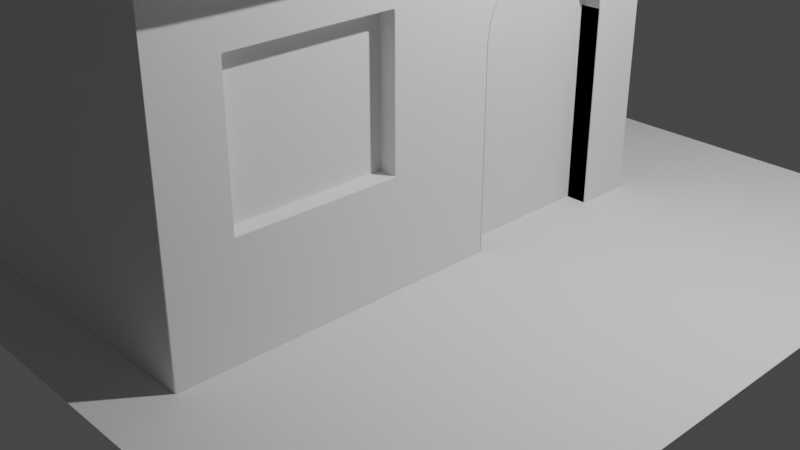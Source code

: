 # Source: house2.blend  (saved by Blender 3.4.6; exported with 4.5.12 LTS)
import bpy
from mathutils import Matrix  # noqa: F401  (used for matrix-valued properties, if any)

bpy.ops.wm.read_factory_settings(use_empty=True)
scene = bpy.context.scene
scene.name = 'Scene'

# ---- collections
col_collection = bpy.data.collections.new('Collection'); scene.collection.children.link(col_collection)

# ---- world
world_world = bpy.data.worlds.new('World'); scene.world = world_world
world_world.use_nodes = True; world_world.node_tree.nodes.clear()
_N = world_world.node_tree.nodes; _L = world_world.node_tree.links
n0 = _N.new('ShaderNodeOutputWorld'); n0.name = 'World Output'; n0.location = (300, 300)
n1 = _N.new('ShaderNodeBackground'); n1.name = 'Background'; n1.location = (10, 300)
n1.inputs[0].default_value = (0.05088, 0.05088, 0.05088, 1.0)
_L.new(n1.outputs[0], n0.inputs[0])
n0.is_active_output = True
world_world.color = (0.05088, 0.05088, 0.05088)
world_world.use_sun_shadow = False
world_world.sun_shadow_jitter_overblur = 0.0

# ---- cameras
cam_camera = bpy.data.cameras.new('Camera')
cam_camera.clip_end = 100.0
cam_camera.ortho_scale = 7.314

# ---- lights
light_light = bpy.data.lights.new('Light', 'POINT')
light_light.transmission_factor = 0.0
light_light.energy = 1000.0
light_light.shadow_soft_size = 0.1
light_light.shadow_maximum_resolution = 0.006
light_light.use_absolute_resolution = True

# ---- meshes
me_plane = bpy.data.meshes.new('Plane')
me_plane.from_pydata([(-1.0, -1.0, 0.0), (1.0, -1.0, 0.0), (-1.0, 1.0, 0.0), (1.0, 1.0, 0.0)], [], [(0, 1, 3, 2)])
_uv = me_plane.uv_layers.new(name='UVMap')
_uv.uv.foreach_set('vector', [0.0, 0.0, 1.0, 0.0, 1.0, 1.0, 0.0, 1.0])
me_plane.update()
me_plane_001 = bpy.data.meshes.new('Plane.001')
me_plane_001.from_pydata([(-1.974, -2.811, 0.0), (1.974, -2.811, 0.0), (-1.974, 2.811, 0.0), (1.974, 2.811, 0.0), (-1.974, 2.811, 3.348), (-1.974, -2.811, 3.348), (1.974, -2.161, 2.566), (0.0, -2.811, 4.831), (0.0, 2.811, 4.831), (-1.974, 2.384e-07, 0.0), (1.974, 2.384e-07, 0.0), (-1.974, 2.384e-07, 3.348), (1.974, -0.4999, 2.566), (1.974, 2.811, 3.348), (1.974, 2.197, 0.0), (1.974, 0.6137, 0.0), (1.974, 2.197, 2.058), (1.974, 1.405, 2.736), (1.974, 2.174, 2.233), (1.974, 2.106, 2.397), (1.974, 1.998, 2.537), (1.974, 1.858, 2.645), (1.974, 1.694, 2.713), (1.974, 0.6137, 2.058), (1.974, 0.6368, 2.233), (1.974, 0.7045, 2.397), (1.974, 0.8123, 2.537), (1.974, 0.9528, 2.645), (1.974, 1.116, 2.713), (-2.205, 2.811, 0.0), (-2.205, 2.384e-07, 0.0), (1.744, 2.197, 0.0), (1.744, 0.6137, 0.0), (1.744, 2.197, 2.058), (1.744, 1.405, 2.736), (1.744, 2.174, 2.233), (1.744, 2.106, 2.397), (1.744, 1.998, 2.537), (1.744, 1.858, 2.645), (1.744, 1.694, 2.713), (1.744, 0.6137, 2.058), (1.744, 0.6368, 2.233), (1.744, 0.7045, 2.397), (1.744, 0.8123, 2.537), (1.744, 0.9528, 2.645), (1.744, 1.116, 2.713), (1.974, -2.811, 3.348), (1.974, -2.161, 1.119), (1.974, -0.4999, 1.119), (1.974, 2.384e-07, 3.348), (1.792, -2.161, 1.119), (1.792, -0.4999, 1.119), (1.792, -2.161, 2.566), (1.792, -0.4999, 2.566)], [], [(3, 2, 4, 8, 13), (0, 1, 46, 7, 5), (9, 0, 5, 11), (2, 9, 11, 4), (12, 6, 52, 53), (3, 13, 49, 10, 15, 23, 24, 25, 26, 27, 28, 17, 22, 21, 20, 19, 18, 16, 14), (19, 20, 37, 36), (25, 24, 41, 42), (18, 19, 36, 35), (26, 25, 42, 43), (16, 18, 35, 33), (9, 2, 29, 30), (27, 26, 43, 44), (14, 16, 33, 31), (28, 27, 44, 45), (17, 28, 45, 34), (22, 17, 34, 39), (21, 22, 39, 38), (23, 15, 32, 40), (20, 21, 38, 37), (24, 23, 40, 41), (32, 31, 33, 35, 36, 37, 38, 39, 34, 45, 44, 43, 42, 41, 40), (47, 6, 46, 1), (48, 47, 1, 10), (6, 12, 49, 46), (12, 48, 10, 49), (50, 51, 53, 52), (6, 47, 50, 52), (47, 48, 51, 50), (48, 12, 53, 51)])
me_plane_001.polygons.foreach_set('use_smooth', [True] * 30)
_uv = me_plane_001.uv_layers.new(name='UVMap')
_uv.uv.foreach_set('vector', [1.0, 1.0, 0.0, 1.0, 0.0, 1.0, 0.5, 1.0, 1.0, 1.0, 0.0, 0.0, 1.0, 0.0, 1.0, 0.0, 0.5, 0.0, 0.0, 0.0, 0.0, 0.5, 0.0, 0.0, 0.0, 0.0, 0.0, 0.5, 0.0, 1.0, 0.0, 0.5, 0.0, 0.5, 0.0, 1.0, 1.0, 0.3687, 1.0, 0.1313, 1.0, 0.1313, 1.0, 0.3687, 1.0, 1.0, 1.0, 1.0, 1.0, 0.5, 1.0, 0.5, 0.0, 0.0, 0.0, 0.0, -0.05619, -0.03398, -0.2225, -0.1375, -0.3602, -0.2301, -0.2253, -0.1499, -0.05785, -0.04027, 0.0, 0.0, -0.05785, -0.0465, -0.2253, -0.1881, -0.3602, -0.3102, -0.2225, -0.1962, -0.05619, -0.0503, 0.0, 0.0, 0.0, 0.0, -0.2225, -0.1962, -0.3602, -0.3102, -0.3602, -0.3102, -0.2225, -0.1962, -0.2225, -0.1375, -0.05619, -0.03398, -0.05619, -0.03398, -0.2225, -0.1375, -0.05619, -0.0503, -0.2225, -0.1962, -0.2225, -0.1962, -0.05619, -0.0503, -0.3602, -0.2301, -0.2225, -0.1375, -0.2225, -0.1375, -0.3602, -0.2301, 0.0, 0.0, -0.05619, -0.0503, -0.05619, -0.0503, 0.0, 0.0, 0.0, 0.5, 0.0, 1.0, 0.0, 1.0, 0.0, 0.5, -0.2253, -0.1499, -0.3602, -0.2301, -0.3602, -0.2301, -0.2253, -0.1499, 0.0, 0.0, 0.0, 0.0, 0.0, 0.0, 0.0, 0.0, -0.05785, -0.04027, -0.2253, -0.1499, -0.2253, -0.1499, -0.05785, -0.04027, 0.0, 0.0, -0.05785, -0.04027, -0.05785, -0.04027, 0.0, 0.0, -0.05785, -0.0465, 0.0, 0.0, 0.0, 0.0, -0.05785, -0.0465, -0.2253, -0.1881, -0.05785, -0.0465, -0.05785, -0.0465, -0.2253, -0.1881, 0.0, 0.0, 0.0, 0.0, 0.0, 0.0, 0.0, 0.0, -0.3602, -0.3102, -0.2253, -0.1881, -0.2253, -0.1881, -0.3602, -0.3102, -0.05619, -0.03398, 0.0, 0.0, 0.0, 0.0, -0.05619, -0.03398, 0.0, 0.0, 0.0, 0.0, 0.0, 0.0, -0.05619, -0.0503, -0.2225, -0.1962, -0.3602, -0.3102, -0.2253, -0.1881, -0.05785, -0.0465, 0.0, 0.0, -0.05785, -0.04027, -0.2253, -0.1499, -0.3602, -0.2301, -0.2225, -0.1375, -0.05619, -0.03398, 0.0, 0.0, 1.0, 0.1313, 1.0, 0.1313, 1.0, 0.0, 1.0, 0.0, 1.0, 0.3687, 1.0, 0.1313, 1.0, 0.0, 1.0, 0.5, 1.0, 0.1313, 1.0, 0.3687, 1.0, 0.5, 1.0, 0.0, 1.0, 0.3687, 1.0, 0.3687, 1.0, 0.5, 1.0, 0.5, 1.0, 0.1313, 1.0, 0.3687, 1.0, 0.3687, 1.0, 0.1313, 1.0, 0.1313, 1.0, 0.1313, 1.0, 0.1313, 1.0, 0.1313, 1.0, 0.1313, 1.0, 0.3687, 1.0, 0.3687, 1.0, 0.1313, 1.0, 0.3687, 1.0, 0.3687, 1.0, 0.3687, 1.0, 0.3687])
me_plane_001.update()
me_plane_002 = bpy.data.meshes.new('Plane.002')
me_plane_002.from_pydata([(-2.559, 3.312, 2.909), (-2.559, -3.312, 2.909), (2.181, 3.312, 3.413), (2.181, 3.312, 3.193), (2.303, 3.312, 3.101), (2.303, -3.312, 3.101), (2.181, -3.312, 3.413), (2.303, -3.312, 3.321), (2.181, -3.312, 3.193), (-2.559, 3.312, 3.129), (-2.559, -3.312, 3.129), (2.303, 3.312, 3.321), (0.1022, -3.312, 4.754), (-0.1022, -3.312, 4.754), (-0.1022, 3.312, 4.754), (0.1022, 3.312, 4.754), (-0.1022, -3.312, 4.974), (0.1022, -3.312, 4.974), (0.1022, 3.312, 4.974), (-0.1022, 3.312, 4.974), (-2.392, -3.312, 3.034), (-2.392, 3.312, 3.034), (-2.392, -3.312, 3.254), (-2.392, 3.312, 3.254), (2.181, 0.9795, 3.193), (2.181, -1.228, 3.193), (2.181, -1.228, 3.413), (2.181, 0.9795, 3.413), (-2.559, 0.9795, 2.909), (-2.559, -1.228, 2.909), (2.303, -1.228, 3.101), (2.303, 0.9795, 3.101), (-2.559, 0.9795, 3.129), (-2.559, -1.228, 3.129), (2.303, -1.228, 3.321), (2.303, 0.9795, 3.321), (-0.1022, -1.228, 4.754), (-0.1022, 0.9795, 4.754), (0.1022, 0.9795, 4.754), (0.1022, -1.228, 4.754), (0.1022, -1.228, 4.974), (0.1022, 0.9795, 4.974), (-0.1022, 0.9795, 4.974), (-0.1022, -1.228, 4.974), (-2.392, 0.9795, 3.034), (-2.392, -1.228, 3.034), (-2.392, -1.228, 3.254), (-2.392, 0.9795, 3.254), (2.181, 2.481, 3.193), (2.181, -2.729, 3.193), (2.181, -2.729, 3.413), (2.181, 2.481, 3.413), (-2.559, 2.481, 2.909), (-2.559, -2.729, 2.909), (2.303, -2.729, 3.101), (2.303, 2.481, 3.101), (-2.559, 2.481, 3.129), (-2.559, -2.729, 3.129), (2.303, -2.729, 3.321), (2.303, 2.481, 3.321), (-0.1022, -2.729, 4.754), (-0.1022, 2.481, 4.754), (0.1022, 2.481, 4.754), (0.1022, -2.729, 4.754), (0.1022, -2.729, 4.974), (0.1022, 2.481, 4.974), (-0.1022, 2.481, 4.974), (-0.1022, -2.729, 4.974), (-2.392, 2.481, 3.034), (-2.392, -2.729, 3.034), (-2.392, -2.729, 3.254), (-2.392, 2.481, 3.254)], [(70, 57), (71, 56), (53, 69), (52, 68), (63, 49), (62, 48), (50, 64), (51, 65), (64, 67), (65, 66), (60, 63), (61, 62), (69, 60), (68, 61), (52, 56), (53, 57), (58, 50), (59, 51), (54, 58), (55, 59), (67, 70), (66, 71), (49, 54), (48, 55)], [(20, 13, 16, 22), (24, 3, 4, 31), (47, 42, 19, 23), (12, 8, 6, 17), (31, 4, 11, 35), (27, 35, 11, 2), (3, 15, 18, 2), (29, 1, 10, 33), (21, 0, 9, 23), (44, 21, 14, 37), (37, 14, 15, 38), (41, 18, 19, 42), (14, 19, 18, 15), (12, 17, 16, 13), (8, 5, 7, 6), (4, 3, 2, 11), (41, 27, 2, 18), (38, 15, 3, 24), (28, 0, 21, 44), (14, 21, 23, 19), (32, 47, 23, 9), (1, 20, 22, 10), (10, 22, 46, 33), (33, 46, 47, 32), (1, 29, 45, 20), (29, 28, 44, 45), (12, 39, 25, 8), (39, 38, 24, 25), (17, 6, 26, 40), (40, 26, 27, 41), (17, 40, 43, 16), (40, 41, 42, 43), (13, 36, 39, 12), (36, 37, 38, 39), (20, 45, 36, 13), (45, 44, 37, 36), (0, 28, 32, 9), (28, 29, 33, 32), (6, 7, 34, 26), (26, 34, 35, 27), (5, 30, 34, 7), (30, 31, 35, 34), (22, 16, 43, 46), (46, 43, 42, 47), (8, 25, 30, 5), (25, 24, 31, 30)])
me_plane_002.polygons.foreach_set('use_smooth', [True] * 46)
_uv = me_plane_002.uv_layers.new(name='UVMap')
_uv.uv.foreach_set('vector', [-0.1056, 0.0, 0.4741, 0.0, 0.4741, 0.0, -0.1056, 0.0, 1.052, 0.6479, 1.052, 1.0, 1.083, 1.0, 1.083, 0.6479, -0.1056, 0.6479, 0.4741, 0.6479, 0.4741, 1.0, -0.1056, 1.0, 0.5259, 0.0, 1.052, 0.0, 1.052, 0.0, 0.5259, 0.0, 1.083, 0.6479, 1.083, 1.0, 1.083, 1.0, 1.083, 0.6479, 1.052, 0.6479, 1.083, 0.6479, 1.083, 1.0, 1.052, 1.0, 1.052, 1.0, 0.5259, 1.0, 0.5259, 1.0, 1.052, 1.0, -0.148, 0.3145, -0.148, 0.0, -0.148, 0.0, -0.148, 0.3145, -0.1056, 1.0, -0.148, 1.0, -0.148, 1.0, -0.1056, 1.0, -0.1056, 0.6479, -0.1056, 1.0, 0.4741, 1.0, 0.4741, 0.6479, 0.4741, 0.6479, 0.4741, 1.0, 0.5259, 1.0, 0.5259, 0.6479, 0.5259, 0.6479, 0.5259, 1.0, 0.4741, 1.0, 0.4741, 0.6479, 0.4741, 1.0, 0.4741, 1.0, 0.5259, 1.0, 0.5259, 1.0, 0.5259, 0.0, 0.5259, 0.0, 0.4741, 0.0, 0.4741, 0.0, 1.052, 0.0, 1.083, 0.0, 1.083, 0.0, 1.052, 0.0, 1.083, 1.0, 1.052, 1.0, 1.052, 1.0, 1.083, 1.0, 0.5259, 0.6479, 1.052, 0.6479, 1.052, 1.0, 0.5259, 1.0, 0.5259, 0.6479, 0.5259, 1.0, 1.052, 1.0, 1.052, 0.6479, -0.148, 0.6479, -0.148, 1.0, -0.1056, 1.0, -0.1056, 0.6479, 0.4741, 1.0, -0.1056, 1.0, -0.1056, 1.0, 0.4741, 1.0, -0.148, 0.6479, -0.1056, 0.6479, -0.1056, 1.0, -0.148, 1.0, -0.148, 0.0, -0.1056, 0.0, -0.1056, 0.0, -0.148, 0.0, -0.148, 0.0, -0.1056, 0.0, -0.1056, 0.3145, -0.148, 0.3145, -0.148, 0.3145, -0.1056, 0.3145, -0.1056, 0.6479, -0.148, 0.6479, -0.148, 0.0, -0.148, 0.3145, -0.1056, 0.3145, -0.1056, 0.0, -0.148, 0.3145, -0.148, 0.6479, -0.1056, 0.6479, -0.1056, 0.3145, 0.5259, 0.0, 0.5259, 0.3145, 1.052, 0.3145, 1.052, 0.0, 0.5259, 0.3145, 0.5259, 0.6479, 1.052, 0.6479, 1.052, 0.3145, 0.5259, 0.0, 1.052, 0.0, 1.052, 0.3145, 0.5259, 0.3145, 0.5259, 0.3145, 1.052, 0.3145, 1.052, 0.6479, 0.5259, 0.6479, 0.5259, 0.0, 0.5259, 0.3145, 0.4741, 0.3145, 0.4741, 0.0, 0.5259, 0.3145, 0.5259, 0.6479, 0.4741, 0.6479, 0.4741, 0.3145, 0.4741, 0.0, 0.4741, 0.3145, 0.5259, 0.3145, 0.5259, 0.0, 0.4741, 0.3145, 0.4741, 0.6479, 0.5259, 0.6479, 0.5259, 0.3145, -0.1056, 0.0, -0.1056, 0.3145, 0.4741, 0.3145, 0.4741, 0.0, -0.1056, 0.3145, -0.1056, 0.6479, 0.4741, 0.6479, 0.4741, 0.3145, -0.148, 1.0, -0.148, 0.6479, -0.148, 0.6479, -0.148, 1.0, -0.148, 0.6479, -0.148, 0.3145, -0.148, 0.3145, -0.148, 0.6479, 1.052, 0.0, 1.083, 0.0, 1.083, 0.3145, 1.052, 0.3145, 1.052, 0.3145, 1.083, 0.3145, 1.083, 0.6479, 1.052, 0.6479, 1.083, 0.0, 1.083, 0.3145, 1.083, 0.3145, 1.083, 0.0, 1.083, 0.3145, 1.083, 0.6479, 1.083, 0.6479, 1.083, 0.3145, -0.1056, 0.0, 0.4741, 0.0, 0.4741, 0.3145, -0.1056, 0.3145, -0.1056, 0.3145, 0.4741, 0.3145, 0.4741, 0.6479, -0.1056, 0.6479, 1.052, 0.0, 1.052, 0.3145, 1.083, 0.3145, 1.083, 0.0, 1.052, 0.3145, 1.052, 0.6479, 1.083, 0.6479, 1.083, 0.3145])
me_plane_002.update()
me_plane_003 = bpy.data.meshes.new('Plane.003')
me_plane_003.from_pydata([(1.974, 2.197, 0.0), (1.974, 0.6137, 0.0), (1.974, 2.197, 2.058), (1.974, 1.405, 2.736), (1.974, 2.174, 2.233), (1.974, 2.106, 2.397), (1.974, 1.998, 2.537), (1.974, 1.858, 2.645), (1.974, 1.694, 2.713), (1.974, 0.6137, 2.058), (1.974, 0.6368, 2.233), (1.974, 0.7045, 2.397), (1.974, 0.8123, 2.537), (1.974, 0.9528, 2.645), (1.974, 1.116, 2.713), (1.744, 2.197, 0.0), (1.744, 0.6137, 0.0), (1.744, 2.197, 2.058), (1.744, 1.405, 2.736), (1.744, 2.174, 2.233), (1.744, 2.106, 2.397), (1.744, 1.998, 2.537), (1.744, 1.858, 2.645), (1.744, 1.694, 2.713), (1.744, 0.6137, 2.058), (1.744, 0.6368, 2.233), (1.744, 0.7045, 2.397), (1.744, 0.8123, 2.537), (1.744, 0.9528, 2.645), (1.744, 1.116, 2.713)], [], [(5, 6, 21, 20), (11, 10, 25, 26), (4, 5, 20, 19), (12, 11, 26, 27), (2, 4, 19, 17), (13, 12, 27, 28), (0, 2, 17, 15), (14, 13, 28, 29), (3, 14, 29, 18), (8, 3, 18, 23), (7, 8, 23, 22), (9, 1, 16, 24), (6, 7, 22, 21), (10, 9, 24, 25)])
me_plane_003.polygons.foreach_set('use_smooth', [True] * 14)
_uv = me_plane_003.uv_layers.new(name='UVMap')
_uv.uv.foreach_set('vector', [-0.2225, -0.1962, -0.3602, -0.3102, -0.3602, -0.3102, -0.2225, -0.1962, -0.2225, -0.1375, -0.05619, -0.03398, -0.05619, -0.03398, -0.2225, -0.1375, -0.05619, -0.0503, -0.2225, -0.1962, -0.2225, -0.1962, -0.05619, -0.0503, -0.3602, -0.2301, -0.2225, -0.1375, -0.2225, -0.1375, -0.3602, -0.2301, 0.0, 0.0, -0.05619, -0.0503, -0.05619, -0.0503, 0.0, 0.0, -0.2253, -0.1499, -0.3602, -0.2301, -0.3602, -0.2301, -0.2253, -0.1499, 0.0, 0.0, 0.0, 0.0, 0.0, 0.0, 0.0, 0.0, -0.05785, -0.04027, -0.2253, -0.1499, -0.2253, -0.1499, -0.05785, -0.04027, 0.0, 0.0, -0.05785, -0.04027, -0.05785, -0.04027, 0.0, 0.0, -0.05785, -0.0465, 0.0, 0.0, 0.0, 0.0, -0.05785, -0.0465, -0.2253, -0.1881, -0.05785, -0.0465, -0.05785, -0.0465, -0.2253, -0.1881, 0.0, 0.0, 0.0, 0.0, 0.0, 0.0, 0.0, 0.0, -0.3602, -0.3102, -0.2253, -0.1881, -0.2253, -0.1881, -0.3602, -0.3102, -0.05619, -0.03398, 0.0, 0.0, 0.0, 0.0, -0.05619, -0.03398])
me_plane_003.update()

# ---- objects
ob_light = bpy.data.objects.new('Light', light_light)
ob_camera = bpy.data.objects.new('Camera', cam_camera)
ob_plane = bpy.data.objects.new('Plane', me_plane)
ob_plane_001 = bpy.data.objects.new('Plane.001', me_plane_001)
ob_plane_002 = bpy.data.objects.new('Plane.002', me_plane_002)
ob_plane_003 = bpy.data.objects.new('Plane.003', me_plane_003)

# ---- transforms, parenting, visibility, modifiers, constraints
ob_light.location = (4.076, 1.005, 5.904)
ob_light.rotation_euler = (0.6503, 0.05522, 1.866)
ob_light.lock_rotations_4d = False
ob_light.empty_display_type = 'ARROWS'
ob_light.color = (0.0, 0.0, 0.0, 0.0)
ob_light.lineart.crease_threshold = 0.0
ob_camera.location = (7.359, -6.926, 4.958)
ob_camera.rotation_euler = (1.109, 0.0, 0.8149)
ob_camera.lock_rotations_4d = False
ob_camera.empty_display_type = 'ARROWS'
ob_camera.color = (0.0, 0.0, 0.0, 0.0)
ob_camera.display_type = 'WIRE'
ob_camera.lineart.crease_threshold = 0.0
ob_plane.location = (0.0, 0.0, 0.0)
ob_plane.scale = (4.0, 4.0, 4.0)
ob_plane_001.location = (-0.9238, -0.5348, 0.001793)
_m = ob_plane_001.modifiers.new('Bevel', 'BEVEL')
_m.width = 0.009
_m.width_pct = 0.009
_m.use_clamp_overlap = False
_m.harden_normals = True
_m.miter_outer = 'MITER_ARC'
ob_plane_002.location = (-0.9238, -0.5348, 0.001793)
_m = ob_plane_002.modifiers.new('Subdivision', 'SUBSURF')
_m.levels = 2
ob_plane_003.location = (-0.9238, -0.5348, 0.001793)
_m = ob_plane_003.modifiers.new('Bevel', 'BEVEL')
_m.width = 0.009
_m.width_pct = 0.009
_m.use_clamp_overlap = False
_m.harden_normals = True
_m.miter_outer = 'MITER_ARC'

# ---- collection membership
col_collection.objects.link(ob_light)
col_collection.objects.link(ob_camera)
col_collection.objects.link(ob_plane)
col_collection.objects.link(ob_plane_001)
col_collection.objects.link(ob_plane_002)
col_collection.objects.link(ob_plane_003)

# ---- scene / render settings (as saved in the file)
scene.camera = ob_camera
scene.frame_start = 1; scene.frame_end = 250; scene.frame_set(0)
scene.render.engine = 'BLENDER_EEVEE_NEXT'
scene.cycles.sampling_pattern = 'TABULATED_SOBOL'
scene.cycles.use_light_tree = False
scene.view_settings.view_transform = 'Filmic'
bpy.context.view_layer.update()
